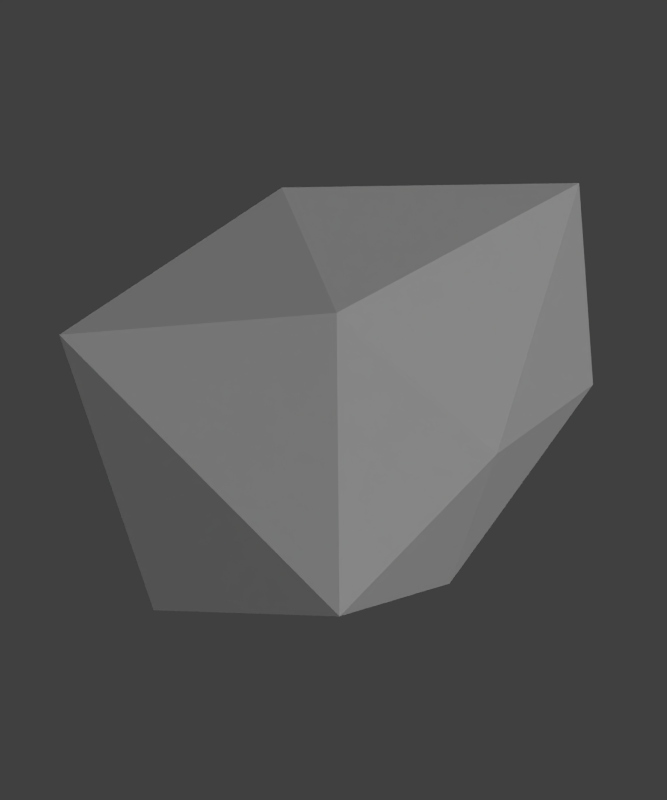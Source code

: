 # Source: 030-silver.blend  (saved by Blender 2.74.0; exported with 4.5.12 LTS)
import bpy
from mathutils import Matrix  # noqa: F401  (used for matrix-valued properties, if any)

bpy.ops.wm.read_factory_settings(use_empty=True)
scene = bpy.context.scene
scene.name = 'Scene'

# ---- collections
col_collection_1 = bpy.data.collections.new('Collection 1'); scene.collection.children.link(col_collection_1)

# ---- materials (node trees are filled in below, after node groups)
mat_material_001 = bpy.data.materials.new('Material.001')
mat_material_001.alpha_threshold = 0.0
mat_material_001.use_transparent_shadow = False
mat_material_001.diffuse_color = (0.624, 0.624, 0.624, 1.0)
mat_material_001.specular_color = (0.624, 0.624, 0.624)
mat_material_001.roughness = 0.5
mat_material_001.specular_intensity = 0.9

# ---- material node trees

# ---- world
world_world = bpy.data.worlds.new('World'); scene.world = world_world
world_world.color = (0.05088, 0.05088, 0.05088)
world_world.use_sun_shadow = False
world_world.sun_shadow_jitter_overblur = 0.0
world_world.cycles.sampling_method = 'MANUAL'
world_world.cycles.sample_map_resolution = 256

# ---- cameras
cam_camera = bpy.data.cameras.new('Camera')
cam_camera.type = 'ORTHO'
cam_camera.clip_end = 100.0
cam_camera.lens = 35.0
cam_camera.sensor_width = 32.0
cam_camera.sensor_height = 18.0
cam_camera.ortho_scale = 3.0
cam_camera.dof.focus_distance = 0.0
cam_camera.dof.aperture_fstop = 128.0

# ---- lights
light_lamp_004 = bpy.data.lights.new('Lamp.004', 'POINT')
light_lamp_004.transmission_factor = 0.0
light_lamp_004.cutoff_distance = 30.0
light_lamp_004.energy = 100.0
light_lamp_004.shadow_buffer_clip_start = 1.001
light_lamp_004.shadow_soft_size = 0.1
light_lamp_004.shadow_maximum_resolution = 0.006
light_lamp_004.use_absolute_resolution = True
light_lamp_004.cycles.use_multiple_importance_sampling = False
light_lamp_003 = bpy.data.lights.new('Lamp.003', 'POINT')
light_lamp_003.transmission_factor = 0.0
light_lamp_003.cutoff_distance = 30.0
light_lamp_003.energy = 100.0
light_lamp_003.shadow_buffer_clip_start = 1.001
light_lamp_003.shadow_soft_size = 0.1
light_lamp_003.shadow_maximum_resolution = 0.006
light_lamp_003.use_absolute_resolution = True
light_lamp_003.cycles.use_multiple_importance_sampling = False
light_lamp_002 = bpy.data.lights.new('Lamp.002', 'POINT')
light_lamp_002.transmission_factor = 0.0
light_lamp_002.cutoff_distance = 30.0
light_lamp_002.energy = 100.0
light_lamp_002.shadow_buffer_clip_start = 1.001
light_lamp_002.shadow_soft_size = 0.1
light_lamp_002.shadow_maximum_resolution = 0.006
light_lamp_002.use_absolute_resolution = True
light_lamp_002.cycles.use_multiple_importance_sampling = False
light_lamp_001 = bpy.data.lights.new('Lamp.001', 'POINT')
light_lamp_001.transmission_factor = 0.0
light_lamp_001.cutoff_distance = 30.0
light_lamp_001.energy = 100.0
light_lamp_001.shadow_buffer_clip_start = 1.001
light_lamp_001.shadow_soft_size = 0.1
light_lamp_001.shadow_maximum_resolution = 0.006
light_lamp_001.use_absolute_resolution = True
light_lamp_001.cycles.use_multiple_importance_sampling = False
light_sun = bpy.data.lights.new('Sun', 'SUN')
light_sun.transmission_factor = 0.0
light_sun.angle = 0.1993
light_sun.energy = 1.0
light_sun.shadow_buffer_clip_start = 0.5
light_sun.shadow_soft_size = 0.1
light_sun.shadow_cascade_max_distance = 1000.0
light_sun.cycles.use_multiple_importance_sampling = False
light_lamp = bpy.data.lights.new('Lamp', 'POINT')
light_lamp.transmission_factor = 0.0
light_lamp.cutoff_distance = 30.0
light_lamp.energy = 100.0
light_lamp.shadow_buffer_clip_start = 1.001
light_lamp.shadow_soft_size = 0.1
light_lamp.shadow_maximum_resolution = 0.006
light_lamp.use_absolute_resolution = True
light_lamp.cycles.use_multiple_importance_sampling = False

# ---- meshes
me_icosphere_001 = bpy.data.meshes.new('Icosphere.001')
me_icosphere_001.from_pydata([(0.1026, -0.1167, -0.8658), (0.7264, -0.7703, -0.6321), (-0.2068, -0.9739, -0.4542), (-0.7526, -0.01433, -0.1852), (-0.3091, 0.6819, 0.03863), (0.4555, 0.3031, -0.3653), (-0.005795, -1.304, 0.2618), (-0.6787, -0.5993, 0.5136), (-0.9032, 0.4914, 0.6407), (0.1552, 0.4082, 0.5043), (0.8461, -0.04255, 0.3041), (-0.1892, -0.2848, 0.7362)], [], [(0, 1, 2), (1, 0, 5), (0, 2, 3), (0, 3, 4), (0, 4, 5), (1, 5, 10), (2, 1, 6), (3, 2, 7), (4, 3, 8), (5, 4, 9), (1, 10, 6), (2, 6, 7), (3, 7, 8), (4, 8, 9), (5, 9, 10), (6, 10, 11), (7, 6, 11), (8, 7, 11), (9, 8, 11), (10, 9, 11)])
me_icosphere_001.materials.append(mat_material_001)
me_icosphere_001.use_remesh_preserve_volume = False
me_icosphere_001.use_remesh_preserve_attributes = False
me_icosphere_001.use_mirror_vertex_groups = False
me_icosphere_001.update()

# ---- objects
ob_lamp_004 = bpy.data.objects.new('Lamp.004', light_lamp_004)
ob_lamp_003 = bpy.data.objects.new('Lamp.003', light_lamp_003)
ob_lamp_002 = bpy.data.objects.new('Lamp.002', light_lamp_002)
ob_lamp_001 = bpy.data.objects.new('Lamp.001', light_lamp_001)
ob_sun = bpy.data.objects.new('Sun', light_sun)
ob_icosphere = bpy.data.objects.new('Icosphere', me_icosphere_001)
ob_lamp = bpy.data.objects.new('Lamp', light_lamp)
ob_camera = bpy.data.objects.new('Camera', cam_camera)

# ---- transforms, parenting, visibility, modifiers, constraints
ob_lamp_004.location = (-6.385, -1.504, -3.45)
ob_lamp_004.rotation_euler = (0.6503, 0.05522, 1.866)
ob_lamp_004.lock_rotations_4d = False
ob_lamp_004.empty_display_type = 'ARROWS'
ob_lamp_004.color = (0.0, 0.0, 0.0, 0.0)
ob_lamp_004.lineart.crease_threshold = 0.0
ob_lamp_003.location = (11.33, -6.07, 3.325)
ob_lamp_003.rotation_euler = (0.6503, 0.05522, 1.866)
ob_lamp_003.lock_rotations_4d = False
ob_lamp_003.empty_display_type = 'ARROWS'
ob_lamp_003.color = (0.0, 0.0, 0.0, 0.0)
ob_lamp_003.lineart.crease_threshold = 0.0
ob_lamp_002.location = (6.239, 6.029, 4.951)
ob_lamp_002.rotation_euler = (0.6503, 0.05522, 1.866)
ob_lamp_002.lock_rotations_4d = False
ob_lamp_002.empty_display_type = 'ARROWS'
ob_lamp_002.color = (0.0, 0.0, 0.0, 0.0)
ob_lamp_002.lineart.crease_threshold = 0.0
ob_lamp_001.location = (-8.182, 5.796, 5.413)
ob_lamp_001.rotation_euler = (0.6503, 0.05522, 1.866)
ob_lamp_001.lock_rotations_4d = False
ob_lamp_001.empty_display_type = 'ARROWS'
ob_lamp_001.color = (0.0, 0.0, 0.0, 0.0)
ob_lamp_001.lineart.crease_threshold = 0.0
ob_sun.location = (6.76, 12.35, 11.06)
ob_sun.rotation_euler = (-0.1445, 0.8494, 0.6617)
ob_sun.lineart.crease_threshold = 0.0
ob_icosphere.location = (0.0, 0.0, 0.7942)
ob_icosphere.rotation_euler = (-0.08414, 0.3163, -0.0009512)
ob_icosphere.lineart.crease_threshold = 0.0
ob_lamp.location = (-6.344, -8.572, 5.904)
ob_lamp.rotation_euler = (0.6503, 0.05522, 1.866)
ob_lamp.lock_rotations_4d = False
ob_lamp.empty_display_type = 'ARROWS'
ob_lamp.color = (0.0, 0.0, 0.0, 0.0)
ob_lamp.lineart.crease_threshold = 0.0
ob_camera.location = (3.044, 0.4504, 5.578)
ob_camera.rotation_euler = (0.588, 3.802e-08, 1.796)
ob_camera.scale = (1.0, 1.0, 1.0)
ob_camera.lock_rotations_4d = False
ob_camera.empty_display_type = 'ARROWS'
ob_camera.color = (0.0, 0.0, 0.0, 0.0)
ob_camera.display_type = 'WIRE'
ob_camera.lineart.crease_threshold = 0.0

# ---- collection membership
col_collection_1.objects.link(ob_lamp_004)
col_collection_1.objects.link(ob_lamp_003)
col_collection_1.objects.link(ob_lamp_002)
col_collection_1.objects.link(ob_lamp_001)
col_collection_1.objects.link(ob_sun)
col_collection_1.objects.link(ob_icosphere)
col_collection_1.objects.link(ob_lamp)
col_collection_1.objects.link(ob_camera)

# ---- scene / render settings (as saved in the file)
scene.camera = ob_camera
scene.frame_start = 1; scene.frame_end = 250; scene.frame_set(1)
scene.render.engine = 'BLENDER_EEVEE_NEXT'
scene.render.resolution_x = 40
scene.render.resolution_y = 48
scene.render.dither_intensity = 0.0
scene.render.film_transparent = True
scene.cycles.use_denoising = False
scene.cycles.samples = 10
scene.cycles.sampling_pattern = 'TABULATED_SOBOL'
scene.cycles.light_sampling_threshold = 0.0
scene.cycles.use_adaptive_sampling = False
scene.cycles.use_light_tree = False
scene.cycles.blur_glossy = 0.0
scene.cycles.pixel_filter_type = 'GAUSSIAN'
scene.cycles.sample_clamp_indirect = 0.0
scene.view_settings.view_transform = 'Standard'
bpy.context.view_layer.update()
